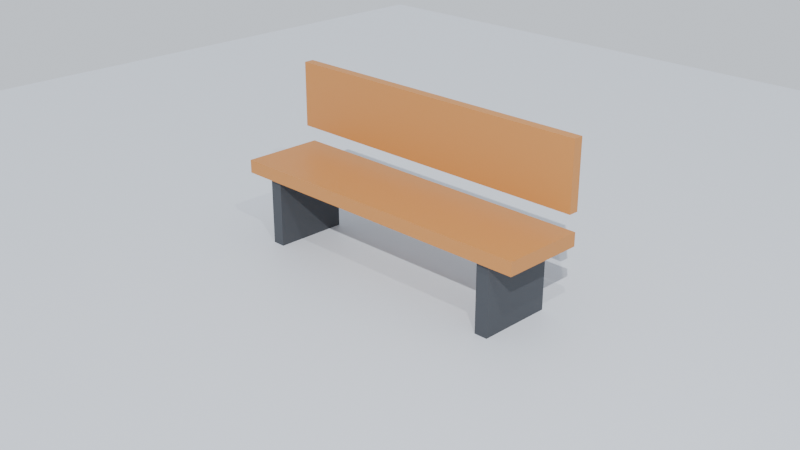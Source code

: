 # Source: blend.blend  (saved by Blender 4.0.36; exported with 4.5.12 LTS)
import bpy
from mathutils import Matrix  # noqa: F401  (used for matrix-valued properties, if any)

bpy.ops.wm.read_factory_settings(use_empty=True)
scene = bpy.context.scene
scene.name = 'Scene'

# ---- collections
col_collection = bpy.data.collections.new('Collection'); scene.collection.children.link(col_collection)

# ---- materials (node trees are filled in below, after node groups)
mat_x = bpy.data.materials.new('Матеріал Сидіння')
mat_x.use_transparent_shadow = False
mat_x.diffuse_color = (0.4621, 0.1912, 0.04519, 1.0)
mat_x_1 = bpy.data.materials.new('Матеріал Спинка')
mat_x_1.use_transparent_shadow = False
mat_x_1.diffuse_color = (0.4621, 0.1912, 0.04519, 1.0)
mat_1 = bpy.data.materials.new('Матеріал Ніжка 1')
mat_1.use_transparent_shadow = False
mat_1.diffuse_color = (0.04231, 0.04667, 0.05448, 1.0)
mat_2 = bpy.data.materials.new('Матеріал Ніжка 2')
mat_2.use_transparent_shadow = False
mat_2.diffuse_color = (0.04231, 0.04667, 0.05448, 1.0)
mat_x_2 = bpy.data.materials.new('Матеріал Підлога')
mat_x_2.use_transparent_shadow = False
mat_x_2.diffuse_color = (0.5841, 0.6172, 0.6724, 1.0)

# ---- material node trees
mat_x.use_nodes = True; mat_x.node_tree.nodes.clear()
_N = mat_x.node_tree.nodes; _L = mat_x.node_tree.links
n0 = _N.new('ShaderNodeBsdfPrincipled'); n0.name = 'Принципове BSDF'; n0.location = (10, 300)
n0.inputs[0].default_value = (0.4621, 0.1912, 0.04519, 1.0)
n0.inputs[3].default_value = 1.45
n1 = _N.new('ShaderNodeOutputMaterial'); n1.name = 'Вивід матеріалу'; n1.location = (300, 300)
_L.new(n0.outputs[0], n1.inputs[0])
n1.is_active_output = True
mat_x_1.use_nodes = True; mat_x_1.node_tree.nodes.clear()
_N = mat_x_1.node_tree.nodes; _L = mat_x_1.node_tree.links
n0 = _N.new('ShaderNodeBsdfPrincipled'); n0.name = 'Принципове BSDF'; n0.location = (10, 300)
n0.inputs[0].default_value = (0.4621, 0.1912, 0.04519, 1.0)
n0.inputs[3].default_value = 1.45
n1 = _N.new('ShaderNodeOutputMaterial'); n1.name = 'Вивід матеріалу'; n1.location = (300, 300)
_L.new(n0.outputs[0], n1.inputs[0])
n1.is_active_output = True
mat_1.use_nodes = True; mat_1.node_tree.nodes.clear()
_N = mat_1.node_tree.nodes; _L = mat_1.node_tree.links
n0 = _N.new('ShaderNodeBsdfPrincipled'); n0.name = 'Принципове BSDF'; n0.location = (10, 300)
n0.inputs[0].default_value = (0.04231, 0.04667, 0.05448, 1.0)
n0.inputs[3].default_value = 1.45
n1 = _N.new('ShaderNodeOutputMaterial'); n1.name = 'Вивід матеріалу'; n1.location = (300, 300)
_L.new(n0.outputs[0], n1.inputs[0])
n1.is_active_output = True
mat_2.use_nodes = True; mat_2.node_tree.nodes.clear()
_N = mat_2.node_tree.nodes; _L = mat_2.node_tree.links
n0 = _N.new('ShaderNodeBsdfPrincipled'); n0.name = 'Принципове BSDF'; n0.location = (10, 300)
n0.inputs[0].default_value = (0.04231, 0.04667, 0.05448, 1.0)
n0.inputs[3].default_value = 1.45
n1 = _N.new('ShaderNodeOutputMaterial'); n1.name = 'Вивід матеріалу'; n1.location = (300, 300)
_L.new(n0.outputs[0], n1.inputs[0])
n1.is_active_output = True
mat_x_2.use_nodes = True; mat_x_2.node_tree.nodes.clear()
_N = mat_x_2.node_tree.nodes; _L = mat_x_2.node_tree.links
n0 = _N.new('ShaderNodeBsdfPrincipled'); n0.name = 'Принципове BSDF'; n0.location = (10, 300)
n0.inputs[0].default_value = (0.5841, 0.6172, 0.6724, 1.0)
n0.inputs[3].default_value = 1.45
n1 = _N.new('ShaderNodeOutputMaterial'); n1.name = 'Вивід матеріалу'; n1.location = (300, 300)
_L.new(n0.outputs[0], n1.inputs[0])
n1.is_active_output = True

# ---- world
world_world = bpy.data.worlds.new('World'); scene.world = world_world
world_world.use_nodes = True; world_world.node_tree.nodes.clear()
_N = world_world.node_tree.nodes; _L = world_world.node_tree.links
n0 = _N.new('ShaderNodeOutputWorld'); n0.name = 'World Output'; n0.location = (300, 300)
n1 = _N.new('ShaderNodeBackground'); n1.name = 'Background'; n1.location = (10, 300)
n1.inputs[0].default_value = (0.78, 0.84, 0.92, 1.0)
_L.new(n1.outputs[0], n0.inputs[0])
n0.is_active_output = True
world_world.color = (0.05088, 0.05088, 0.05088)
world_world.use_sun_shadow = False
world_world.sun_shadow_jitter_overblur = 0.0

# ---- cameras
cam_camera = bpy.data.cameras.new('Camera')
cam_camera.clip_end = 100.0
cam_camera.ortho_scale = 7.314

# ---- lights
light_light = bpy.data.lights.new('Light', 'POINT')
light_light.transmission_factor = 0.0
light_light.use_soft_falloff = False
light_light.energy = 1500.0
light_light.shadow_soft_size = 0.1
light_light.shadow_maximum_resolution = 0.006
light_light.use_absolute_resolution = True
light_x = bpy.data.lights.new('Сонце', 'SUN')
light_x.transmission_factor = 0.0
light_x.energy = 3.5

# ---- meshes
me_x = bpy.data.meshes.new('Куб')
me_x.from_pydata([(-1.0, -1.0, -1.0), (-1.0, -1.0, 1.0), (-1.0, 1.0, -1.0), (-1.0, 1.0, 1.0), (1.0, -1.0, -1.0), (1.0, -1.0, 1.0), (1.0, 1.0, -1.0), (1.0, 1.0, 1.0)], [], [(0, 1, 3, 2), (2, 3, 7, 6), (6, 7, 5, 4), (4, 5, 1, 0), (2, 6, 4, 0), (7, 3, 1, 5)])
_uv = me_x.uv_layers.new(name='UVКарта')
_uv.uv.foreach_set('vector', [0.375, 0.0, 0.625, 0.0, 0.625, 0.25, 0.375, 0.25, 0.375, 0.25, 0.625, 0.25, 0.625, 0.5, 0.375, 0.5, 0.375, 0.5, 0.625, 0.5, 0.625, 0.75, 0.375, 0.75, 0.375, 0.75, 0.625, 0.75, 0.625, 1.0, 0.375, 1.0, 0.125, 0.5, 0.375, 0.5, 0.375, 0.75, 0.125, 0.75, 0.625, 0.5, 0.875, 0.5, 0.875, 0.75, 0.625, 0.75])
me_x.materials.append(mat_x)
me_x.update()
me_001 = bpy.data.meshes.new('Куб.001')
me_001.from_pydata([(-1.0, -1.0, -1.0), (-1.0, -1.0, 1.0), (-1.0, 1.0, -1.0), (-1.0, 1.0, 1.0), (1.0, -1.0, -1.0), (1.0, -1.0, 1.0), (1.0, 1.0, -1.0), (1.0, 1.0, 1.0)], [], [(0, 1, 3, 2), (2, 3, 7, 6), (6, 7, 5, 4), (4, 5, 1, 0), (2, 6, 4, 0), (7, 3, 1, 5)])
_uv = me_001.uv_layers.new(name='UVКарта')
_uv.uv.foreach_set('vector', [0.375, 0.0, 0.625, 0.0, 0.625, 0.25, 0.375, 0.25, 0.375, 0.25, 0.625, 0.25, 0.625, 0.5, 0.375, 0.5, 0.375, 0.5, 0.625, 0.5, 0.625, 0.75, 0.375, 0.75, 0.375, 0.75, 0.625, 0.75, 0.625, 1.0, 0.375, 1.0, 0.125, 0.5, 0.375, 0.5, 0.375, 0.75, 0.125, 0.75, 0.625, 0.5, 0.875, 0.5, 0.875, 0.75, 0.625, 0.75])
me_001.materials.append(mat_x_1)
me_001.update()
me_002 = bpy.data.meshes.new('Куб.002')
me_002.from_pydata([(-1.0, -1.0, -1.0), (-1.0, -1.0, 1.0), (-1.0, 1.0, -1.0), (-1.0, 1.0, 1.0), (1.0, -1.0, -1.0), (1.0, -1.0, 1.0), (1.0, 1.0, -1.0), (1.0, 1.0, 1.0)], [], [(0, 1, 3, 2), (2, 3, 7, 6), (6, 7, 5, 4), (4, 5, 1, 0), (2, 6, 4, 0), (7, 3, 1, 5)])
_uv = me_002.uv_layers.new(name='UVКарта')
_uv.uv.foreach_set('vector', [0.375, 0.0, 0.625, 0.0, 0.625, 0.25, 0.375, 0.25, 0.375, 0.25, 0.625, 0.25, 0.625, 0.5, 0.375, 0.5, 0.375, 0.5, 0.625, 0.5, 0.625, 0.75, 0.375, 0.75, 0.375, 0.75, 0.625, 0.75, 0.625, 1.0, 0.375, 1.0, 0.125, 0.5, 0.375, 0.5, 0.375, 0.75, 0.125, 0.75, 0.625, 0.5, 0.875, 0.5, 0.875, 0.75, 0.625, 0.75])
me_002.materials.append(mat_1)
me_002.update()
me_003 = bpy.data.meshes.new('Куб.003')
me_003.from_pydata([(-1.0, -1.0, -1.0), (-1.0, -1.0, 1.0), (-1.0, 1.0, -1.0), (-1.0, 1.0, 1.0), (1.0, -1.0, -1.0), (1.0, -1.0, 1.0), (1.0, 1.0, -1.0), (1.0, 1.0, 1.0)], [], [(0, 1, 3, 2), (2, 3, 7, 6), (6, 7, 5, 4), (4, 5, 1, 0), (2, 6, 4, 0), (7, 3, 1, 5)])
_uv = me_003.uv_layers.new(name='UVКарта')
_uv.uv.foreach_set('vector', [0.375, 0.0, 0.625, 0.0, 0.625, 0.25, 0.375, 0.25, 0.375, 0.25, 0.625, 0.25, 0.625, 0.5, 0.375, 0.5, 0.375, 0.5, 0.625, 0.5, 0.625, 0.75, 0.375, 0.75, 0.375, 0.75, 0.625, 0.75, 0.625, 1.0, 0.375, 1.0, 0.125, 0.5, 0.375, 0.5, 0.375, 0.75, 0.125, 0.75, 0.625, 0.5, 0.875, 0.5, 0.875, 0.75, 0.625, 0.75])
me_003.materials.append(mat_2)
me_003.update()
me_x_1 = bpy.data.meshes.new('Площина')
me_x_1.from_pydata([(-1.0, -1.0, 0.0), (1.0, -1.0, 0.0), (-1.0, 1.0, 0.0), (1.0, 1.0, 0.0)], [], [(0, 1, 3, 2)])
_uv = me_x_1.uv_layers.new(name='UVКарта')
_uv.uv.foreach_set('vector', [0.0, 0.0, 1.0, 0.0, 1.0, 1.0, 0.0, 1.0])
me_x_1.materials.append(mat_x_2)
me_x_1.update()

# ---- objects
ob_light = bpy.data.objects.new('Light', light_light)
ob_camera = bpy.data.objects.new('Camera', cam_camera)
ob_x = bpy.data.objects.new('Сидіння', me_x)
ob_x_1 = bpy.data.objects.new('Спинка', me_001)
ob_1 = bpy.data.objects.new('Ніжка 1', me_002)
ob_2 = bpy.data.objects.new('Ніжка 2', me_003)
ob_x_2 = bpy.data.objects.new('Підлога', me_x_1)
ob_x_3 = bpy.data.objects.new('Сонце', light_x)

# ---- transforms, parenting, visibility, modifiers, constraints
ob_light.location = (6.0, -4.0, 9.0)
ob_light.rotation_euler = (0.6503, 0.05522, 1.866)
ob_light.lock_rotations_4d = False
ob_light.empty_display_type = 'ARROWS'
ob_light.color = (0.0, 0.0, 0.0, 0.0)
ob_light.lineart.crease_threshold = 0.0
ob_camera.location = (8.0, -8.0, 5.5)
ob_camera.rotation_euler = (1.162, -1.001e-07, 0.7854)
ob_camera.lock_rotations_4d = False
ob_camera.empty_display_type = 'ARROWS'
ob_camera.color = (0.0, 0.0, 0.0, 0.0)
ob_camera.display_type = 'WIRE'
ob_camera.lineart.crease_threshold = 0.0
ob_x.location = (0.0, 0.0, 0.9)
ob_x.scale = (2.0, 0.5, 0.08)
ob_x_1.location = (0.0, 0.45, 1.6)
ob_x_1.scale = (2.0, 0.06, 0.4)
ob_1.location = (-1.6, 0.0, 0.42)
ob_1.scale = (0.08, 0.45, 0.42)
ob_2.location = (1.6, 0.0, 0.42)
ob_2.scale = (0.08, 0.45, 0.42)
ob_x_2.location = (0.0, 0.0, 0.0)
ob_x_2.scale = (10.0, 10.0, 1.0)
ob_x_3.location = (0.0, 0.0, 0.0)
ob_x_3.rotation_euler = (0.8727, 0.1745, 0.5236)

# ---- collection membership
col_collection.objects.link(ob_light)
col_collection.objects.link(ob_camera)
col_collection.objects.link(ob_x)
col_collection.objects.link(ob_x_1)
col_collection.objects.link(ob_1)
col_collection.objects.link(ob_2)
col_collection.objects.link(ob_x_2)
col_collection.objects.link(ob_x_3)

# ---- scene / render settings (as saved in the file)
scene.camera = ob_camera
scene.frame_start = 1; scene.frame_end = 250; scene.frame_set(1)
scene.render.engine = 'BLENDER_EEVEE_NEXT'
scene.cycles.sampling_pattern = 'TABULATED_SOBOL'
bpy.context.view_layer.update()
